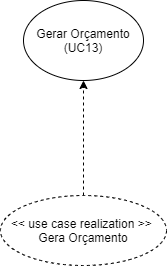

The diagram above was exported from draw.io. Its source (the exported page's mxGraphModel, read from the mxfile embedded in the PNG):
<mxGraphModel dx="1024" dy="592" grid="1" gridSize="10" guides="1" tooltips="1" connect="1" arrows="1" fold="1" page="1" pageScale="1" pageWidth="827" pageHeight="1169" math="0" shadow="0">
  <root>
    <mxCell id="0" />
    <mxCell id="1" parent="0" />
    <mxCell id="QewH34jzcurpoC01A1O0-1" value="Gerar Orçamento&lt;br&gt;(UC13)" style="ellipse;whiteSpace=wrap;html=1;" vertex="1" parent="1">
      <mxGeometry x="350" y="120" width="120" height="80" as="geometry" />
    </mxCell>
    <mxCell id="QewH34jzcurpoC01A1O0-2" value="" style="edgeStyle=orthogonalEdgeStyle;rounded=0;orthogonalLoop=1;jettySize=auto;html=1;entryX=0.5;entryY=1;entryDx=0;entryDy=0;dashed=1;" edge="1" parent="1" source="QewH34jzcurpoC01A1O0-3">
      <mxGeometry relative="1" as="geometry">
        <mxPoint x="410" y="200" as="targetPoint" />
      </mxGeometry>
    </mxCell>
    <mxCell id="QewH34jzcurpoC01A1O0-3" value="&amp;lt;&amp;lt; use case realization &amp;gt;&amp;gt;&amp;nbsp;&lt;br&gt;Gera Orçamento" style="ellipse;whiteSpace=wrap;html=1;dashed=1;" vertex="1" parent="1">
      <mxGeometry x="327" y="315" width="166" height="70" as="geometry" />
    </mxCell>
  </root>
</mxGraphModel>